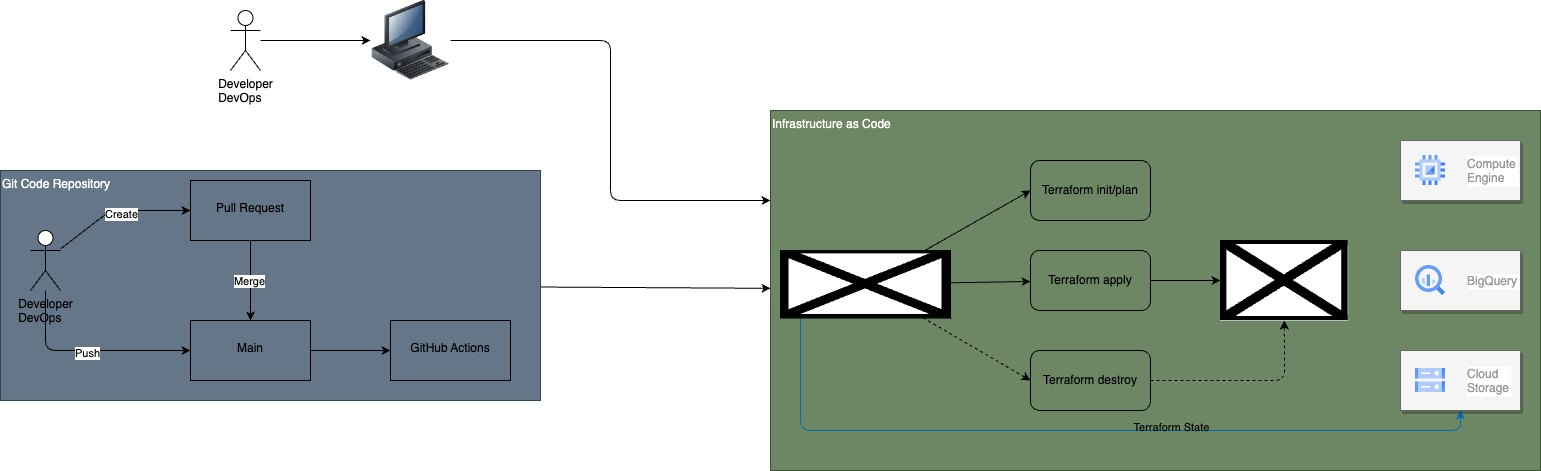

The diagram above was exported from draw.io. Its source (the exported page's mxGraphModel, read from the mxfile embedded in the PNG):
<mxGraphModel dx="199" dy="609" grid="1" gridSize="10" guides="0" tooltips="1" connect="1" arrows="1" fold="1" page="1" pageScale="1" pageWidth="827" pageHeight="1169" background="none" math="0" shadow="0">
  <root>
    <mxCell id="0" />
    <mxCell id="1" parent="0" />
    <mxCell id="24" value="" style="edgeStyle=none;html=1;" edge="1" parent="1" source="4" target="23">
      <mxGeometry relative="1" as="geometry" />
    </mxCell>
    <mxCell id="4" value="Git Code Repository" style="rounded=0;whiteSpace=wrap;html=1;align=left;verticalAlign=top;fillColor=#647687;strokeColor=#314354;shadow=0;fontColor=#ffffff;" vertex="1" parent="1">
      <mxGeometry x="70" y="390" width="540" height="230" as="geometry" />
    </mxCell>
    <mxCell id="8" style="edgeStyle=none;html=1;entryX=0;entryY=0.5;entryDx=0;entryDy=0;" edge="1" parent="1" source="3" target="7">
      <mxGeometry relative="1" as="geometry">
        <Array as="points">
          <mxPoint x="115" y="570" />
        </Array>
      </mxGeometry>
    </mxCell>
    <mxCell id="9" value="Push" style="edgeLabel;html=1;align=center;verticalAlign=middle;resizable=0;points=[];" vertex="1" connectable="0" parent="8">
      <mxGeometry x="-0.0154" y="-2" relative="1" as="geometry">
        <mxPoint as="offset" />
      </mxGeometry>
    </mxCell>
    <mxCell id="15" style="edgeStyle=none;html=1;entryX=0;entryY=0.5;entryDx=0;entryDy=0;" edge="1" parent="1" source="3" target="13">
      <mxGeometry relative="1" as="geometry">
        <Array as="points">
          <mxPoint x="180" y="430" />
        </Array>
      </mxGeometry>
    </mxCell>
    <mxCell id="17" value="Create" style="edgeLabel;html=1;align=center;verticalAlign=middle;resizable=0;points=[];" vertex="1" connectable="0" parent="15">
      <mxGeometry x="0.0355" y="-3" relative="1" as="geometry">
        <mxPoint as="offset" />
      </mxGeometry>
    </mxCell>
    <mxCell id="3" value="&lt;div style=&quot;text-align: justify;&quot;&gt;&lt;span style=&quot;background-color: initial;&quot;&gt;Developer&lt;/span&gt;&lt;/div&gt;&lt;div style=&quot;text-align: justify;&quot;&gt;&lt;span style=&quot;background-color: initial;&quot;&gt;DevOps&lt;/span&gt;&lt;/div&gt;" style="shape=umlActor;verticalLabelPosition=bottom;verticalAlign=top;html=1;outlineConnect=0;align=center;" vertex="1" parent="1">
      <mxGeometry x="100" y="450" width="30" height="60" as="geometry" />
    </mxCell>
    <mxCell id="22" value="" style="edgeStyle=none;html=1;" edge="1" parent="1" source="7" target="21">
      <mxGeometry relative="1" as="geometry" />
    </mxCell>
    <mxCell id="7" value="&lt;br&gt;Main" style="whiteSpace=wrap;html=1;verticalAlign=top;fillColor=none;" vertex="1" parent="1">
      <mxGeometry x="260" y="540" width="120" height="60" as="geometry" />
    </mxCell>
    <mxCell id="16" value="" style="edgeStyle=none;html=1;" edge="1" parent="1" source="13" target="7">
      <mxGeometry relative="1" as="geometry" />
    </mxCell>
    <mxCell id="18" value="Merge" style="edgeLabel;html=1;align=center;verticalAlign=middle;resizable=0;points=[];labelBackgroundColor=default;labelBorderColor=none;fontColor=default;" vertex="1" connectable="0" parent="16">
      <mxGeometry y="-2" relative="1" as="geometry">
        <mxPoint as="offset" />
      </mxGeometry>
    </mxCell>
    <mxCell id="13" value="&lt;br&gt;Pull Request" style="whiteSpace=wrap;html=1;verticalAlign=top;fillColor=none;" vertex="1" parent="1">
      <mxGeometry x="260" y="400" width="120" height="60" as="geometry" />
    </mxCell>
    <mxCell id="21" value="&lt;br&gt;GitHub Actions" style="whiteSpace=wrap;html=1;verticalAlign=top;fillColor=none;" vertex="1" parent="1">
      <mxGeometry x="460" y="540" width="120" height="60" as="geometry" />
    </mxCell>
    <mxCell id="23" value="Infrastructure as Code" style="whiteSpace=wrap;html=1;align=left;verticalAlign=top;fillColor=#6d8764;strokeColor=#3A5431;rounded=0;shadow=0;fontColor=#ffffff;" vertex="1" parent="1">
      <mxGeometry x="840" y="330" width="770" height="360" as="geometry" />
    </mxCell>
    <mxCell id="25" value="Terraform init/plan" style="rounded=1;whiteSpace=wrap;html=1;shadow=0;fillColor=none;" vertex="1" parent="1">
      <mxGeometry x="1100" y="380" width="120" height="60" as="geometry" />
    </mxCell>
    <mxCell id="32" style="edgeStyle=none;html=1;entryX=0;entryY=0.5;entryDx=0;entryDy=0;" edge="1" parent="1" source="27" target="31">
      <mxGeometry relative="1" as="geometry" />
    </mxCell>
    <mxCell id="27" value="Terraform apply" style="rounded=1;whiteSpace=wrap;html=1;shadow=0;fillColor=none;" vertex="1" parent="1">
      <mxGeometry x="1100" y="470" width="120" height="60" as="geometry" />
    </mxCell>
    <mxCell id="33" style="edgeStyle=none;html=1;entryX=0.5;entryY=1;entryDx=0;entryDy=0;dashed=1;" edge="1" parent="1" source="28" target="31">
      <mxGeometry relative="1" as="geometry">
        <Array as="points">
          <mxPoint x="1354" y="600" />
        </Array>
      </mxGeometry>
    </mxCell>
    <mxCell id="28" value="Terraform destroy" style="rounded=1;whiteSpace=wrap;html=1;shadow=0;fillColor=none;" vertex="1" parent="1">
      <mxGeometry x="1100" y="570" width="120" height="60" as="geometry" />
    </mxCell>
    <mxCell id="47" style="edgeStyle=none;html=1;entryX=0;entryY=0.5;entryDx=0;entryDy=0;labelBackgroundColor=#FFFFFF;" edge="1" parent="1" source="29" target="25">
      <mxGeometry relative="1" as="geometry" />
    </mxCell>
    <mxCell id="48" style="edgeStyle=none;html=1;labelBackgroundColor=#FFFFFF;" edge="1" parent="1" source="29" target="27">
      <mxGeometry relative="1" as="geometry" />
    </mxCell>
    <mxCell id="49" style="edgeStyle=none;html=1;entryX=0;entryY=0.5;entryDx=0;entryDy=0;labelBackgroundColor=#FFFFFF;dashed=1;" edge="1" parent="1" source="29" target="28">
      <mxGeometry relative="1" as="geometry" />
    </mxCell>
    <mxCell id="51" style="edgeStyle=none;html=1;entryX=0.5;entryY=1;entryDx=0;entryDy=0;labelBackgroundColor=#FFFFFF;exitX=0.118;exitY=1.01;exitDx=0;exitDy=0;fillColor=#1ba1e2;strokeColor=#006EAF;exitPerimeter=0;" edge="1" parent="1" source="29" target="36">
      <mxGeometry relative="1" as="geometry">
        <Array as="points">
          <mxPoint x="870" y="650" />
          <mxPoint x="1530" y="650" />
        </Array>
      </mxGeometry>
    </mxCell>
    <mxCell id="52" value="Terraform State" style="edgeLabel;html=1;align=center;verticalAlign=middle;resizable=0;points=[];labelBackgroundColor=none;" vertex="1" connectable="0" parent="51">
      <mxGeometry x="0.2169" y="4" relative="1" as="geometry">
        <mxPoint as="offset" />
      </mxGeometry>
    </mxCell>
    <mxCell id="31" value="" style="shape=image;verticalLabelPosition=bottom;labelBackgroundColor=default;verticalAlign=top;aspect=fixed;imageAspect=0;image=https://logodownload.org/wp-content/uploads/2021/06/google-cloud-logo-1.png;imageBackground=#FFFFFF;imageBorder=none;" vertex="1" parent="1">
      <mxGeometry x="1290" y="460" width="127.61" height="80" as="geometry" />
    </mxCell>
    <mxCell id="34" value="" style="strokeColor=#666666;shadow=1;strokeWidth=1;rounded=1;absoluteArcSize=1;arcSize=2;fillColor=#f5f5f5;fontColor=#333333;" vertex="1" parent="1">
      <mxGeometry x="1470" y="470" width="120" height="60" as="geometry" />
    </mxCell>
    <mxCell id="35" value="BigQuery" style="editableCssRules=.*;fontColor=#999999;shape=image;verticalLabelPosition=middle;labelBackgroundColor=#ffffff;verticalAlign=middle;labelPosition=right;align=left;spacingLeft=20;part=1;points=[];imageAspect=0;image=data:image/svg+xml,(base64 omitted: 1156 chars);shadow=0;" vertex="1" parent="34">
      <mxGeometry width="30" height="30" relative="1" as="geometry">
        <mxPoint x="15" y="15" as="offset" />
      </mxGeometry>
    </mxCell>
    <mxCell id="36" value="" style="strokeColor=#666666;shadow=1;strokeWidth=1;rounded=1;absoluteArcSize=1;arcSize=2;fillColor=#f5f5f5;fontColor=#333333;" vertex="1" parent="1">
      <mxGeometry x="1470" y="570" width="120" height="60" as="geometry" />
    </mxCell>
    <mxCell id="37" value="Cloud&#10;Storage" style="editableCssRules=.*;fontColor=#999999;shape=image;verticalLabelPosition=middle;labelBackgroundColor=#ffffff;verticalAlign=middle;labelPosition=right;align=left;spacingLeft=20;part=1;points=[];imageAspect=0;image=data:image/svg+xml,(base64 omitted: 1124 chars);shadow=0;" vertex="1" parent="36">
      <mxGeometry width="30" height="24" relative="1" as="geometry">
        <mxPoint x="15" y="18" as="offset" />
      </mxGeometry>
    </mxCell>
    <mxCell id="38" value="" style="strokeColor=#666666;shadow=1;strokeWidth=1;rounded=1;absoluteArcSize=1;arcSize=2;fillColor=#f5f5f5;fontColor=#333333;" vertex="1" parent="1">
      <mxGeometry x="1470" y="360" width="120" height="60" as="geometry" />
    </mxCell>
    <mxCell id="39" value="Compute&#10;Engine" style="editableCssRules=.*;fontColor=#999999;shape=image;verticalLabelPosition=middle;labelBackgroundColor=#ffffff;verticalAlign=middle;labelPosition=right;align=left;spacingLeft=20;part=1;points=[];imageAspect=0;image=data:image/svg+xml,(base64 omitted: 880 chars);shadow=0;" vertex="1" parent="38">
      <mxGeometry width="30" height="30" relative="1" as="geometry">
        <mxPoint x="15" y="15" as="offset" />
      </mxGeometry>
    </mxCell>
    <mxCell id="44" style="edgeStyle=none;html=1;" edge="1" parent="1" source="40" target="43">
      <mxGeometry relative="1" as="geometry" />
    </mxCell>
    <mxCell id="40" value="&lt;div style=&quot;text-align: justify;&quot;&gt;&lt;span style=&quot;background-color: initial;&quot;&gt;Developer&lt;/span&gt;&lt;/div&gt;&lt;div style=&quot;text-align: justify;&quot;&gt;&lt;span style=&quot;background-color: initial;&quot;&gt;DevOps&lt;/span&gt;&lt;/div&gt;" style="shape=umlActor;verticalLabelPosition=bottom;verticalAlign=top;html=1;outlineConnect=0;align=center;" vertex="1" parent="1">
      <mxGeometry x="300" y="230" width="30" height="60" as="geometry" />
    </mxCell>
    <mxCell id="45" style="edgeStyle=none;html=1;entryX=0;entryY=0.25;entryDx=0;entryDy=0;" edge="1" parent="1" source="43" target="23">
      <mxGeometry relative="1" as="geometry">
        <Array as="points">
          <mxPoint x="680" y="260" />
          <mxPoint x="680" y="420" />
        </Array>
      </mxGeometry>
    </mxCell>
    <mxCell id="43" value="" style="image;html=1;image=img/lib/clip_art/computers/Workstation_128x128.png;shadow=0;" vertex="1" parent="1">
      <mxGeometry x="440" y="220" width="80" height="80" as="geometry" />
    </mxCell>
    <mxCell id="29" value="" style="shape=image;verticalLabelPosition=bottom;labelBackgroundColor=default;verticalAlign=top;aspect=fixed;imageAspect=0;image=https://datascientest.com/wp-content/uploads/2022/04/terraform-1.jpg;imageBackground=default;imageBorder=default;" vertex="1" parent="1">
      <mxGeometry x="850" y="470" width="170" height="67.35" as="geometry" />
    </mxCell>
  </root>
</mxGraphModel>